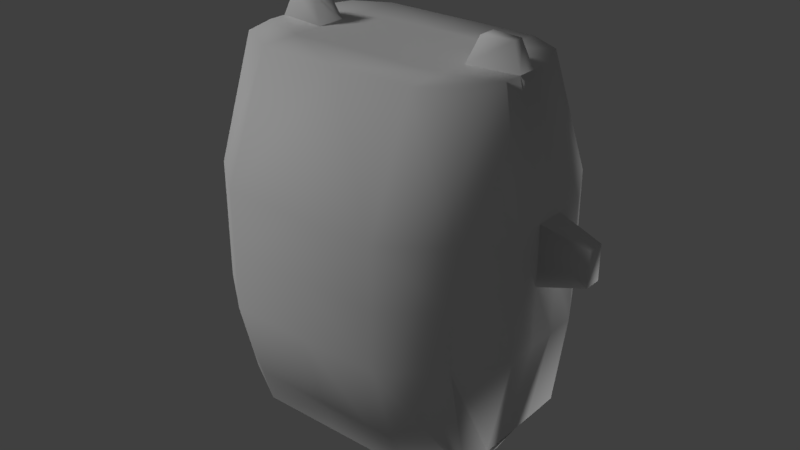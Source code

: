 # Source: minimoi.blend  (saved by Blender 2.79.0; exported with 4.5.12 LTS)
import bpy
from mathutils import Matrix  # noqa: F401  (used for matrix-valued properties, if any)

bpy.ops.wm.read_factory_settings(use_empty=True)
scene = bpy.context.scene
scene.name = 'Scene'

# ---- collections
col_collection_1 = bpy.data.collections.new('Collection 1'); scene.collection.children.link(col_collection_1)

# ---- materials (node trees are filled in below, after node groups)
mat_x = bpy.data.materials.new('マテリアル')
mat_x.alpha_threshold = 0.0
mat_x.use_transparent_shadow = False
mat_x.roughness = 0.5
mat_001 = bpy.data.materials.new('マテリアル.001')
mat_001.alpha_threshold = 0.0
mat_001.use_transparent_shadow = False
mat_001.roughness = 0.5

# ---- material node trees

# ---- world
world_world = bpy.data.worlds.new('World'); scene.world = world_world
world_world.color = (0.05088, 0.05088, 0.05088)
world_world.use_sun_shadow = False
world_world.sun_shadow_jitter_overblur = 0.0
world_world.cycles.sampling_method = 'MANUAL'

# ---- lights
light_x = bpy.data.lights.new('ヘミ', 'SUN')
light_x.transmission_factor = 0.0
light_x.angle = 0.1993
light_x.energy = 1.0
light_x.shadow_buffer_clip_start = 0.5
light_x.shadow_soft_size = 0.1
light_x.shadow_cascade_max_distance = 1000.0
light_x_1 = bpy.data.lights.new('サン', 'SUN')
light_x_1.transmission_factor = 0.0
light_x_1.angle = 0.1993
light_x_1.energy = 1.0
light_x_1.shadow_buffer_clip_start = 0.5
light_x_1.shadow_soft_size = 0.1
light_x_1.shadow_cascade_max_distance = 1000.0

# ---- meshes
me_001 = bpy.data.meshes.new('立方体.001')
me_001.from_pydata([(0.7167, 0.4123, 0.8804), (0.8112, 0.4656, -1.333), (0.7522, -0.3898, 0.8804), (0.823, -0.4276, -1.333), (0.0, 0.614, -1.333), (0.0, 0.5279, 0.8804), (0.0, -0.611, -1.333), (0.0, -0.5236, 0.8804), (0.5, -0.5236, 0.8804), (0.5, 0.614, -1.333), (0.5, 0.5279, 0.8804), (0.5, -0.611, -1.333), (0.8131, -0.2026, -1.333), (0.8131, 0.2057, -1.333), (0.8112, 0.1774, 0.8804), (0.8112, -0.1731, 0.8804), (0.0, 0.2759, 0.8804), (0.0, -0.2759, 0.8804), (0.0, 0.2759, -1.333), (0.0, -0.2759, -1.333), (0.5, 0.2759, -1.333), (0.5, -0.2759, -1.333), (0.5, 0.2759, 0.8804), (0.5, -0.2759, 0.8804), (0.823, -0.5799, 0.1427), (0.823, -0.5799, -0.5951), (0.8112, 0.6271, 0.1427), (0.8112, 0.6271, -0.5951), (0.0, -0.8278, 0.1427), (0.0, -0.8278, -0.5951), (0.0, 0.8278, 0.1427), (0.0, 0.8278, -0.5951), (0.5, 0.8278, 0.1427), (0.5, 0.8278, -0.5951), (0.5, -0.8278, 0.1427), (0.5, -0.8278, -0.5951), (1.0, 0.2759, 0.1427), (1.0, 0.2759, -0.5951), (1.0, -0.2759, 0.1427), (1.0, -0.2759, -0.5951), (0.823, -0.5799, -0.2262), (0.8112, 0.6271, -0.2262), (0.0, -0.8278, -0.2262), (0.0, 0.8278, -0.2262), (0.5, 0.8278, -0.2262), (0.5, -0.8278, -0.2262), (1.0, 0.2759, -0.2262), (1.0, -0.2759, -0.2262), (0.8131, -0.06652, -1.333), (0.8131, 0.06959, -1.333), (0.8112, 0.06057, 0.8804), (0.8112, -0.05626, 0.8804), (0.0, 0.09198, 0.8804), (0.0, -0.09198, 0.8804), (0.0, 0.09198, -1.333), (0.0, -0.09198, -1.333), (0.5, 0.09198, -1.333), (0.5, -0.09198, -1.333), (0.5, 0.09198, 0.8804), (0.5, -0.09198, 0.8804), (1.0, 0.09198, -0.5951), (1.0, -0.09198, -0.5951), (1.0, 0.09198, 0.1427), (1.0, -0.09198, 0.1427), (1.0, 0.09198, -0.2262), (1.0, -0.09198, -0.2262), (0.8112, 0.06057, 0.8804), (0.8112, -0.05626, 0.8804), (0.5, 0.09198, 0.8804), (0.5, -0.09198, 0.8804), (0.8112, 0.06057, 0.8804), (0.8112, -0.05626, 0.8804), (0.5, 0.09198, 0.8804), (0.5, -0.09198, 0.8804), (0.7486, 0.03664, 1.038), (0.7486, -0.0332, 1.038), (0.5626, 0.05541, 1.038), (0.5626, -0.05454, 1.038), (1.278, 0.05339, 0.06529), (1.278, -0.05339, 0.06529), (1.278, 0.05339, -0.1488), (1.278, -0.05339, -0.1488), (0.8131, -0.06652, -1.333), (0.8131, 0.06959, -1.333), (0.5, 0.09198, -1.333), (0.5, -0.09198, -1.333), (0.7242, -0.0283, -1.49), (0.7242, 0.03049, -1.49), (0.5889, 0.04016, -1.49), (0.5889, -0.03929, -1.49)], [], [(23, 17, 7, 8), (21, 12, 3, 11), (38, 15, 2, 24), (34, 8, 7, 28), (32, 10, 0, 26), (30, 5, 10, 32), (24, 2, 8, 34), (19, 21, 11, 6), (15, 23, 8, 2), (0, 10, 22, 14), (51, 59, 23, 15), (4, 9, 20, 18), (55, 57, 21, 19), (26, 0, 14, 36), (63, 51, 15, 38), (9, 1, 13, 20), (57, 48, 12, 21), (10, 5, 16, 22), (59, 53, 17, 23), (48, 61, 39, 12), (65, 63, 38, 47), (1, 27, 37, 13), (41, 26, 36, 46), (3, 25, 35, 11), (40, 24, 34, 45), (4, 31, 33, 9), (43, 30, 32, 44), (9, 33, 27, 1), (44, 32, 26, 41), (11, 35, 29, 6), (45, 34, 28, 42), (12, 39, 25, 3), (47, 38, 24, 40), (39, 47, 40, 25), (35, 45, 42, 29), (33, 44, 41, 27), (31, 43, 44, 33), (25, 40, 45, 35), (27, 41, 46, 37), (61, 65, 47, 39), (37, 46, 64, 60), (60, 64, 65, 61), (46, 36, 62, 64), (64, 62, 78, 80), (13, 37, 60, 49), (49, 60, 61, 48), (22, 16, 52, 58), (58, 52, 53, 59), (20, 13, 49, 56), (57, 56, 84, 85), (36, 14, 50, 62), (62, 50, 51, 63), (18, 20, 56, 54), (54, 56, 57, 55), (14, 22, 58, 50), (51, 50, 66, 67), (66, 68, 72, 70), (50, 58, 68, 66), (58, 59, 69, 68), (59, 51, 67, 69), (71, 70, 74, 75), (67, 66, 70, 71), (69, 67, 71, 73), (68, 69, 73, 72), (74, 76, 77, 75), (73, 71, 75, 77), (72, 73, 77, 76), (70, 72, 76, 74), (80, 78, 79, 81), (63, 65, 81, 79), (65, 64, 80, 81), (62, 63, 79, 78), (82, 85, 89, 86), (48, 57, 85, 82), (49, 48, 82, 83), (56, 49, 83, 84), (88, 87, 86, 89), (85, 84, 88, 89), (84, 83, 87, 88), (83, 82, 86, 87)])
me_001.polygons.foreach_set('use_smooth', [True] * 80)
_uv = me_001.uv_layers.new(name='UVマップ')
_uv.uv.foreach_set('vector', [0.3044, 0.8999, 0.3075, 0.9836, 0.2661, 0.9852, 0.2629, 0.9015, 0.5253, 0.1618, 0.4907, 0.2172, 0.467, 0.1855, 0.4701, 0.1271, 0.1952, 0.267, 0.02768, 0.2695, 0.03068, 0.2187, 0.1927, 0.1938, 0.1884, 0.112, 0.02419, 0.1547, 0.0001198, 0.04601, 0.1736, 0.007591, 0.6358, 0.6755, 0.5477, 0.8776, 0.4789, 0.8582, 0.5425, 0.6559, 0.7716, 0.7105, 0.6884, 0.9344, 0.5477, 0.8776, 0.6358, 0.6755, 0.1927, 0.1938, 0.03068, 0.2187, 0.02419, 0.1547, 0.1884, 0.112, 0.5811, 0.06796, 0.5253, 0.1618, 0.4701, 0.1271, 0.5113, 0.02963, 0.3196, 0.8472, 0.3044, 0.8999, 0.2629, 0.9015, 0.2837, 0.8584, 0.4319, 0.8621, 0.4547, 0.9007, 0.4085, 0.9014, 0.3896, 0.8474, 0.3392, 0.8464, 0.3352, 0.8987, 0.3044, 0.8999, 0.3196, 0.8472, 0.7726, 0.2791, 0.6591, 0.3228, 0.619, 0.2597, 0.7301, 0.1895, 0.6171, 0.09007, 0.557, 0.188, 0.5253, 0.1618, 0.5811, 0.06796, 0.5425, 0.6559, 0.4789, 0.8582, 0.4057, 0.8488, 0.4399, 0.6375, 0.1939, 0.3076, 0.02459, 0.2953, 0.02768, 0.2695, 0.1952, 0.267, 0.6591, 0.3228, 0.5946, 0.3247, 0.5577, 0.291, 0.619, 0.2597, 0.557, 0.188, 0.5063, 0.2407, 0.4907, 0.2172, 0.5253, 0.1618, 0.4547, 0.9007, 0.4563, 0.9963, 0.4084, 0.997, 0.4085, 0.9014, 0.3352, 0.8987, 0.3383, 0.9824, 0.3075, 0.9836, 0.3044, 0.8999, 0.5063, 0.2407, 0.3594, 0.292, 0.3508, 0.255, 0.4907, 0.2172, 0.2774, 0.3045, 0.1939, 0.3076, 0.1952, 0.267, 0.2738, 0.2641, 0.5946, 0.3247, 0.583, 0.4761, 0.4866, 0.4497, 0.5577, 0.291, 0.5623, 0.5641, 0.5425, 0.6559, 0.4399, 0.6375, 0.4595, 0.5401, 0.467, 0.1855, 0.3407, 0.1832, 0.3356, 0.1048, 0.4701, 0.1271, 0.2676, 0.1898, 0.1927, 0.1938, 0.1884, 0.112, 0.2626, 0.1071, 0.7726, 0.2791, 0.8037, 0.4937, 0.6691, 0.4899, 0.6591, 0.3228, 0.7935, 0.6033, 0.7716, 0.7105, 0.6358, 0.6755, 0.6556, 0.5822, 0.6591, 0.3228, 0.6691, 0.4899, 0.583, 0.4761, 0.5946, 0.3247, 0.6556, 0.5822, 0.6358, 0.6755, 0.5425, 0.6559, 0.5623, 0.5641, 0.4701, 0.1271, 0.3356, 0.1048, 0.3407, 0.0001201, 0.5113, 0.02963, 0.2626, 0.1071, 0.1884, 0.112, 0.1736, 0.007591, 0.2577, 0.0001198, 0.4907, 0.2172, 0.3508, 0.255, 0.3407, 0.1832, 0.467, 0.1855, 0.2738, 0.2641, 0.1952, 0.267, 0.1927, 0.1938, 0.2676, 0.1898, 0.3508, 0.255, 0.2738, 0.2641, 0.2676, 0.1898, 0.3407, 0.1832, 0.3356, 0.1048, 0.2626, 0.1071, 0.2577, 0.0001198, 0.3407, 0.0001201, 0.6691, 0.4899, 0.6556, 0.5822, 0.5623, 0.5641, 0.583, 0.4761, 0.8037, 0.4937, 0.7935, 0.6033, 0.6556, 0.5822, 0.6691, 0.4899, 0.3407, 0.1832, 0.2676, 0.1898, 0.2626, 0.1071, 0.3356, 0.1048, 0.583, 0.4761, 0.5623, 0.5641, 0.4595, 0.5401, 0.4866, 0.4497, 0.3594, 0.292, 0.2774, 0.3045, 0.2738, 0.2641, 0.3508, 0.255, 0.4866, 0.4497, 0.4595, 0.5401, 0.4102, 0.5269, 0.4437, 0.4327, 0.4437, 0.4327, 0.4102, 0.5269, 0.3624, 0.5086, 0.3992, 0.4127, 0.4595, 0.5401, 0.4399, 0.6375, 0.3893, 0.6312, 0.4102, 0.5269, 0.8959, 0.0001198, 0.8959, 0.1573, 0.8511, 0.09236, 0.8592, 0.07514, 0.5577, 0.291, 0.4866, 0.4497, 0.4437, 0.4327, 0.5366, 0.2716, 0.5366, 0.2716, 0.4437, 0.4327, 0.3992, 0.4127, 0.5063, 0.2407, 0.4085, 0.9014, 0.4084, 0.997, 0.3781, 0.9978, 0.3753, 0.9004, 0.3753, 0.9004, 0.3781, 0.9978, 0.3409, 0.9999, 0.3352, 0.8987, 0.619, 0.2597, 0.5577, 0.291, 0.5366, 0.2716, 0.5916, 0.2264, 0.557, 0.188, 0.5916, 0.2264, 0.5901, 0.2264, 0.5574, 0.1897, 0.4399, 0.6375, 0.4057, 0.8488, 0.3724, 0.8476, 0.3893, 0.6312, 0.3893, 0.6312, 0.3724, 0.8476, 0.3392, 0.8464, 0.3369, 0.6293, 0.7301, 0.1895, 0.619, 0.2597, 0.5916, 0.2264, 0.7012, 0.1456, 0.7012, 0.1456, 0.5916, 0.2264, 0.557, 0.188, 0.6754, 0.108, 0.3896, 0.8474, 0.4085, 0.9014, 0.3753, 0.9004, 0.3724, 0.8476, 0.3392, 0.8464, 0.3724, 0.8476, 0.3718, 0.8482, 0.3399, 0.8471, 0.3718, 0.8482, 0.3744, 0.8997, 0.3733, 0.8989, 0.371, 0.8489, 0.3724, 0.8476, 0.3753, 0.9004, 0.3744, 0.8997, 0.3718, 0.8482, 0.3753, 0.9004, 0.3352, 0.8987, 0.3361, 0.8981, 0.3744, 0.8997, 0.3352, 0.8987, 0.3392, 0.8464, 0.3399, 0.8471, 0.3361, 0.8981, 0.9105, 0.1718, 0.9114, 0.2308, 0.868, 0.2066, 0.8659, 0.1989, 0.3399, 0.8471, 0.3718, 0.8482, 0.371, 0.8489, 0.341, 0.8477, 0.3361, 0.8981, 0.3399, 0.8471, 0.341, 0.8477, 0.337, 0.8972, 0.3744, 0.8997, 0.3361, 0.8981, 0.337, 0.8972, 0.3733, 0.8989, 0.868, 0.2066, 0.8476, 0.2121, 0.8441, 0.1956, 0.8659, 0.1989, 0.8039, 0.1644, 0.9105, 0.1718, 0.8659, 0.1989, 0.8441, 0.1956, 0.8039, 0.2427, 0.8039, 0.1644, 0.8441, 0.1956, 0.8476, 0.2121, 0.9114, 0.2308, 0.8039, 0.2427, 0.8476, 0.2121, 0.868, 0.2066, 0.8592, 0.07514, 0.8511, 0.09236, 0.8406, 0.08916, 0.8487, 0.07194, 0.8039, 0.1642, 0.8039, 0.006956, 0.8487, 0.07194, 0.8406, 0.08916, 0.8039, 0.006956, 0.8959, 0.0001198, 0.8592, 0.07514, 0.8487, 0.07194, 0.8959, 0.1573, 0.8039, 0.1642, 0.8406, 0.08916, 0.8511, 0.09236, 0.9041, 0.3086, 0.8039, 0.3171, 0.8454, 0.2864, 0.8657, 0.2837, 0.5063, 0.2407, 0.557, 0.188, 0.5574, 0.1897, 0.5078, 0.2409, 0.5366, 0.2716, 0.5063, 0.2407, 0.5078, 0.2409, 0.5363, 0.27, 0.5916, 0.2264, 0.5366, 0.2716, 0.5363, 0.27, 0.5901, 0.2264, 0.8482, 0.2714, 0.8677, 0.2758, 0.8657, 0.2837, 0.8454, 0.2864, 0.8039, 0.3171, 0.8039, 0.2429, 0.8482, 0.2714, 0.8454, 0.2864, 0.8039, 0.2429, 0.9061, 0.2514, 0.8677, 0.2758, 0.8482, 0.2714, 0.9061, 0.2514, 0.9041, 0.3086, 0.8657, 0.2837, 0.8677, 0.2758])
me_001.materials.append(mat_x)
me_001.materials.append(mat_001)
me_001.use_remesh_preserve_volume = False
me_001.use_remesh_preserve_attributes = False
me_001.use_mirror_x = True
me_001.update()
arm_001 = bpy.data.armatures.new('アーマチュア.001')  # bones are not reproduced

# ---- objects
ob_x = bpy.data.objects.new('アーマチュア', arm_001)
ob_x_1 = bpy.data.objects.new('立方体', me_001)
ob_x_2 = bpy.data.objects.new('ヘミ', light_x)
ob_x_3 = bpy.data.objects.new('サン', light_x_1)

# ---- transforms, parenting, visibility, modifiers, constraints
ob_x.location = (0.0, 0.0, 0.0)
ob_x.show_in_front = True
ob_x.lineart.crease_threshold = 0.0
ob_x_1.parent = ob_x
ob_x_1.location = (0.0, 0.0, 0.0)
ob_x_1.scale = (2.109, 2.109, 2.109)
ob_x_1.lineart.crease_threshold = 0.0
ob_x_1.use_mesh_mirror_x = True
_vg = ob_x_1.vertex_groups.new(name='Bone')
for _i, _w in zip([0, 1, 2, 3, 4, 5, 6, 7, 8, 9, 10, 11, 12, 13, 14, 15, 16, 17, 18, 19, 20, 21, 22, 23, 24, 25, 26, 27, 28, 29, 30, 31, 32, 33, 34, 35, 36, 37, 38, 39, 40, 41, 42, 43, 44, 45, 46, 47, 48, 49, 50, 51, 52, 53, 54, 55, 58, 59, 60, 61, 62, 63, 64, 65, 66, 67, 68, 69, 70, 71, 72, 73, 74, 75, 76, 77, 78, 79, 80, 81, 82, 83, 84, 85, 86, 87, 88, 89], [0.3443, 0.2982, 0.4181, 0.2927, 0.5253, 0.153, 0.5374, 0.02861, 0.1768, 0.3092, 0.1703, 0.3799, 0.301, 0.2637, 0.1085, 0.264, 0.05837, 0.2536, 0.41, 0.4101, 0.07251, 0.07246, 0.03858, 0.3162, 0.4448, 0.7063, 0.446, 0.6536, 0.4381, 0.544, 0.4807, 0.5838, 0.3231, 0.7044, 0.3858, 0.6147, 0.2583, 0.5252, 0.4039, 0.5953, 0.4363, 0.4542, 0.5052, 0.4417, 0.4673, 0.4309, 0.4491, 0.4376, 0.2799, 0.2544, 0.03665, 0.09114, 0.02548, 0.2788, 0.0995, 0.09952, 0.02122, 0.217, 0.4505, 0.398, 0.0711, 0.296, 0.376, 0.4893, 0.005829, 0.0152, 0.05358, 0.1388, 0.02886, 0.09114, 0.0003661, 0.0001526, 0.0156, 0.03786, 0.0005237, 0.0006682, 0.08531, 0.06866, 0.3006, 0.2875, 0.3136, 0.2544, 0.2492, 0.3793, 0.05255, 0.03627, 0.03475, 0.05923]): _vg.add([_i], _w, 'REPLACE')
_vg = ob_x_1.vertex_groups.new(name='Bone.001')
for _i, _w in zip([0, 2, 5, 7, 8, 10, 14, 15, 16, 17, 22, 23, 24, 25, 26, 27, 28, 29, 30, 31, 32, 33, 34, 35, 36, 37, 38, 40, 41, 42, 43, 44, 45, 46, 47, 50, 51, 52, 53, 58, 59, 62, 63, 64, 65, 66, 67, 68, 69, 70, 71, 72, 73, 74, 75, 76, 77, 79], [0.7111, 0.2946, 0.8205, 0.6911, 0.525, 0.6789, 0.7594, 0.3558, 0.8973, 0.8996, 0.6086, 0.6178, 0.2656, 0.01052, 0.3804, 0.2667, 0.379, 0.09017, 0.4698, 0.0899, 0.4542, 0.299, 0.1506, 0.05315, 0.1987, 0.04912, 0.1947, 0.05275, 0.3118, 0.1888, 0.2099, 0.352, 0.09529, 0.04909, 0.0, 0.5325, 0.5693, 0.9648, 0.9653, 0.5316, 0.7189, 0.004614, 0.1451, 0.000166, 0.0, 0.9114, 1.0, 1.0, 1.0, 0.5459, 0.5645, 0.5347, 0.5782, 0.5123, 0.6622, 0.3991, 0.45, 0.0008187]): _vg.add([_i], _w, 'REPLACE')
_vg = ob_x_1.vertex_groups.new(name='Bone_L.002')
_vg = ob_x_1.vertex_groups.new(name='Bone_R.002')
_vg = ob_x_1.vertex_groups.new(name='Bone_L.003')
for _i, _w in zip([0, 1, 2, 3, 4, 5, 6, 7, 8, 9, 10, 11, 12, 13, 14, 15, 16, 17, 22, 23, 24, 25, 26, 27, 28, 29, 30, 31, 32, 33, 34, 35, 36, 37, 38, 39, 40, 41, 42, 43, 44, 45, 46, 47, 48, 49, 50, 51, 52, 53, 58, 59, 60, 61, 62, 63, 64, 65, 70, 71, 72, 73, 74, 75, 76, 77, 78, 79, 80, 81, 82, 83, 84, 85, 86, 87, 88, 89], [0.0, 0.0, 0.0, 0.00249, 0.04151, 0.0, 0.0, 0.0, 0.0, 0.0, 0.0, 0.005764, 0.06153, 0.07635, 0.0, 0.0, 0.0, 0.0, 0.0, 0.0, 0.0, 0.0, 0.0, 0.0, 0.0, 0.0, 0.0, 0.181, 0.0, 0.0, 0.0, 0.0, 0.0, 0.0, 0.0, 0.0, 0.0, 0.0, 0.0, 0.271, 0.0, 0.0, 0.0, 0.0, 0.1883, 0.5251, 0.0, 0.0, 0.0, 0.0, 0.0, 0.0, 0.0, 0.0, 0.0, 0.0, 0.0, 0.0, 0.0, 0.0, 0.0, 0.0, 0.0, 0.0, 0.0, 0.0, 0.0, 0.0, 0.0, 0.0, 0.4783, 0.5251, 0.4641, 0.3793, 1.0, 1.0, 1.0, 1.0]): _vg.add([_i], _w, 'REPLACE')
_vg = ob_x_1.vertex_groups.new(name='Bone_L.004')
for _i, _w in zip([2, 3, 6, 8, 11, 12, 13, 14, 15, 21, 22, 23, 36, 38, 39, 46, 47, 48, 49, 50, 51, 56, 58, 59, 60, 61, 62, 63, 64, 65, 70, 71, 72, 73, 74, 75, 76, 77, 78, 79, 80, 81, 82, 83, 84, 85, 86, 87, 88, 89], [0.0, 0.0, 0.0, 0.0, 0.131, 0.0, 0.1456, 0.0, 0.0, 0.0, 0.0, 0.0, 0.0, 0.0, 0.0, 0.04116, 0.0, 0.3197, 0.7858, 0.0, 0.0, 0.0, 0.0, 0.0, 0.008805, 0.008593, 0.0, 0.0, 0.07539, 0.0, 0.0, 0.0, 0.0, 0.0, 0.0, 0.0, 0.0, 0.0, 0.0, 0.0, 0.0, 0.0, 0.6802, 0.7858, 0.753, 0.6373, 0.9349, 0.9773, 0.982, 0.9241]): _vg.add([_i], _w, 'REPLACE')
_vg = ob_x_1.vertex_groups.new(name='Bone_R.003')
for _i, _w in zip([5, 6, 7, 16, 17, 28, 29, 30, 42, 52, 53], [0.0, 0.0, 0.0, 0.0, 0.0, 0.0, 0.0, 0.0, 0.0, 0.0, 0.0]): _vg.add([_i], _w, 'REPLACE')
_vg = ob_x_1.vertex_groups.new(name='Bone_R.004')
for _i, _w in zip([6], [0.0]): _vg.add([_i], _w, 'REPLACE')
_vg = ob_x_1.vertex_groups.new(name='Bone_L')
for _i, _w in zip([1, 3, 4, 6, 9, 11, 12, 13, 18, 19, 20, 21, 25, 27, 28, 29, 30, 31, 33, 35, 37, 39, 40, 41, 42, 43, 44, 45, 46, 47, 48, 49, 54, 55, 56, 57, 60, 61, 82, 83, 84, 85, 86, 87, 88, 89], [0.5084, 0.5158, 0.2957, 0.293, 0.6293, 0.6212, 0.5101, 0.5134, 0.3498, 0.3497, 0.7991, 0.8031, 0.1258, 0.1281, 0.0005404, 0.1037, 0.001166, 0.1041, 0.1298, 0.1295, 0.1178, 0.1141, 0.03866, 0.04406, 0.05375, 0.05405, 0.05387, 0.0535, 0.006887, 0.00506, 0.5028, 0.5046, 0.4783, 0.4783, 0.9455, 0.9474, 0.115, 0.1138, 0.405, 0.4063, 0.8517, 0.7982, 0.06836, 0.06125, 0.08794, 0.06507]): _vg.add([_i], _w, 'REPLACE')
_vg = ob_x_1.vertex_groups.new(name='Bone_L.001')
for _i, _w in zip([1, 3, 4, 6, 9, 11, 12, 13, 20, 21, 25, 27, 33, 35, 37, 38, 39, 47, 48, 49, 60, 61, 62, 63, 64, 65, 78, 79, 80, 81, 82, 83, 84, 85, 86, 87, 88, 89], [0.0, 0.0, 0.02474, 0.02649, 0.0, 0.0, 0.0, 0.0, 0.08478, 0.08183, 0.0, 0.06283, 0.02444, 0.01224, 0.03674, 0.4072, 0.0, 0.3934, 0.0, 0.0, 0.0, 0.0, 0.3216, 0.4072, 0.6555, 0.3934, 1.0, 1.0, 1.0, 1.0, 0.0, 0.0, 0.0, 0.0, 0.0, 0.0, 0.0, 0.0]): _vg.add([_i], _w, 'REPLACE')
_vg = ob_x_1.vertex_groups.new(name='Bone_R')
for _i, _w in zip([4, 6, 18, 19, 21, 54, 55], [0.07734, 0.07771, 0.2026, 0.2029, 0.0003226, 0.4123, 0.4123]): _vg.add([_i], _w, 'REPLACE')
_vg = ob_x_1.vertex_groups.new(name='Bone_R.001')
_m = ob_x_1.modifiers.new('ミラー', 'MIRROR')
_m = ob_x_1.modifiers.new('アーマチュア', 'ARMATURE')
_m = ob_x_1.modifiers.new('アーマチュア.001', 'ARMATURE')
_m.object = ob_x
ob_x_2.parent = ob_x
ob_x_2.location = (0.6411, 15.29, -12.51)
ob_x_2.rotation_euler = (3.812, -1.379e-16, 3.96e-16)
ob_x_2.lineart.crease_threshold = 0.0
ob_x_3.location = (8.942e-16, -8.633, 6.771)
ob_x_3.rotation_euler = (0.9209, 0.3521, -1.095)
ob_x_3.lineart.crease_threshold = 0.0

# ---- collection membership
col_collection_1.objects.link(ob_x)
col_collection_1.objects.link(ob_x_1)
col_collection_1.objects.link(ob_x_2)
col_collection_1.objects.link(ob_x_3)

# ---- scene / render settings (as saved in the file)
scene.frame_start = 1; scene.frame_end = 48; scene.frame_set(48)
scene.render.engine = 'BLENDER_EEVEE_NEXT'
scene.render.resolution_percentage = 50
scene.render.dither_intensity = 0.0
scene.cycles.use_denoising = False
scene.cycles.samples = 128
scene.cycles.sampling_pattern = 'TABULATED_SOBOL'
scene.cycles.use_adaptive_sampling = False
scene.cycles.use_light_tree = False
scene.cycles.blur_glossy = 0.0
scene.cycles.sample_clamp_indirect = 0.0
scene.view_settings.view_transform = 'Standard'
bpy.context.view_layer.update()

# ---- added for rendering (the .blend has no active camera): camera
cam_auto = bpy.data.cameras.new('AutoCamera')
cam_auto.lens = 50.0
cam_auto.sensor_width = 36.0
cam_auto.clip_end = 1000.0
ob_auto_camera = bpy.data.objects.new('AutoCamera', cam_auto)
scene.collection.objects.link(ob_auto_camera)
ob_auto_camera.location = (7.72397, -9.26877, 5.70208)
ob_auto_camera.rotation_euler = (1.09748, -7.21219e-08, 0.694738)
scene.camera = ob_auto_camera
bpy.context.view_layer.update()
